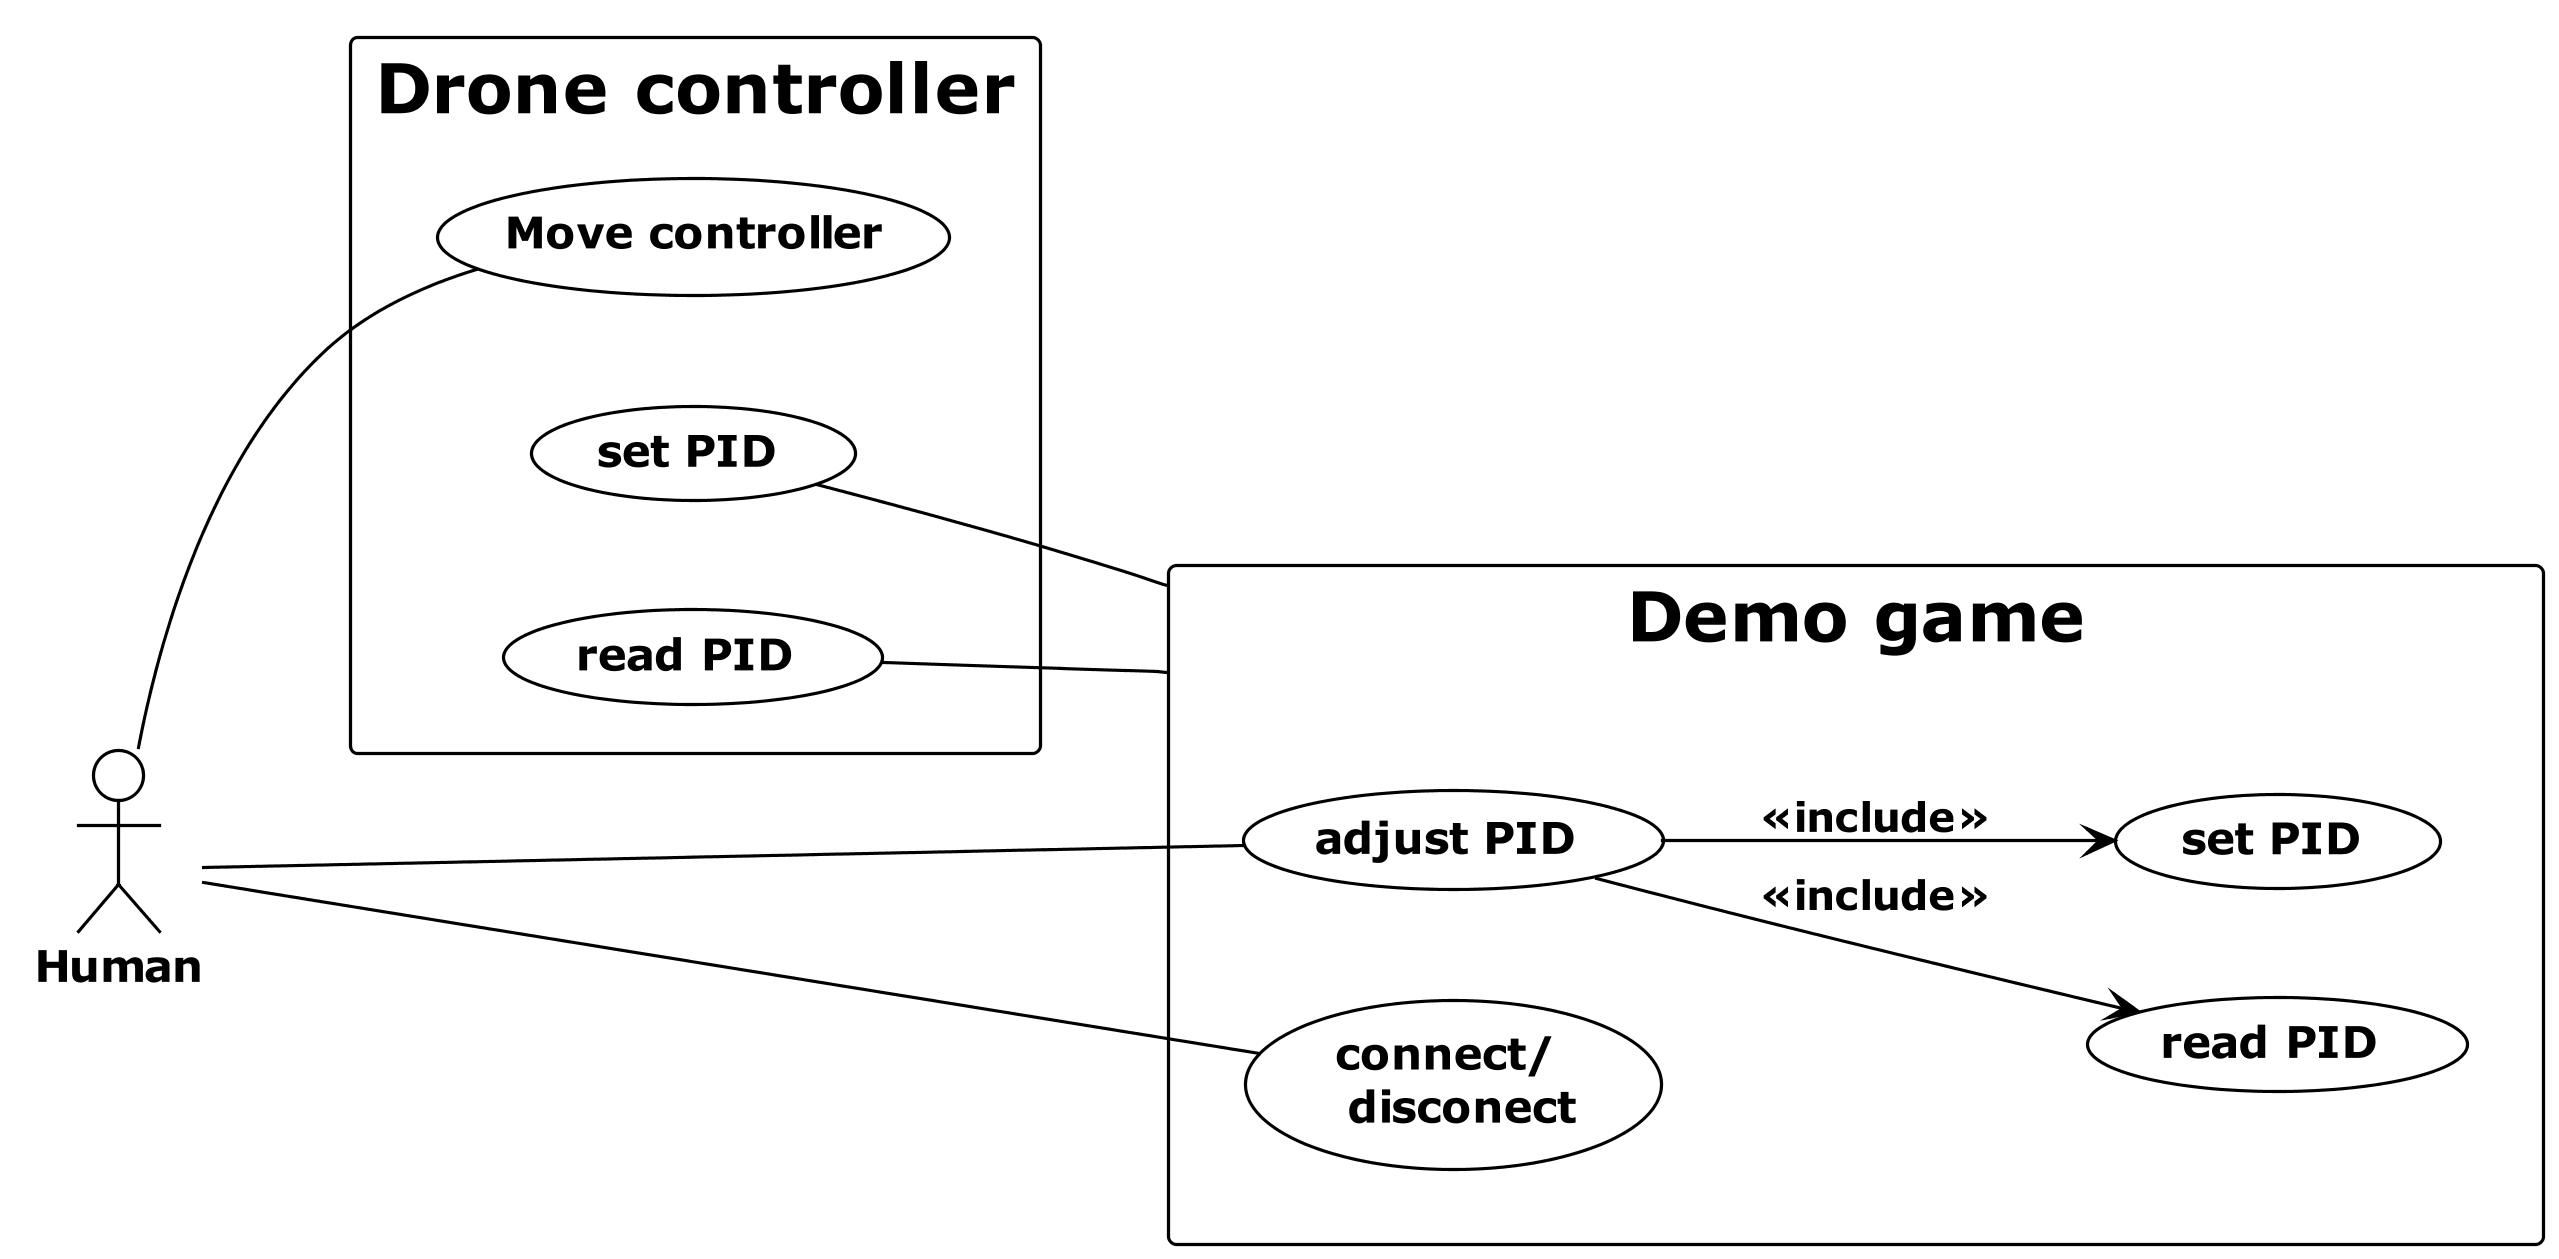

The diagram above was rendered by PlantUML. Its source (embedded in the PNG):
@startuml usecaseControl
!theme plain
skinparam dpi 300
left to right direction
actor "Human" as human
rectangle "Drone controller" {
  usecase "Move controller" as UC1
  usecase "set PID" as UC2
  usecase "read PID" as UC4
}

rectangle "Demo game" as game { 
  usecase "adjust PID" as UC3
  usecase "read PID" as inc1
  usecase "set PID" as inc2
  usecase "connect/ \n disconect" as UC5
}

human -- UC1
UC2 -- game
UC4 -- game
human -- UC3 
human -- UC5
UC3 --> inc1: <<include>>
UC3 --> inc2: <<include>>
@enduml